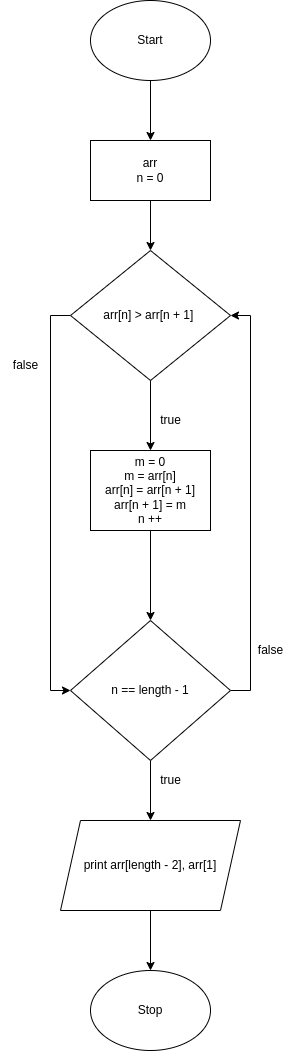

The diagram above was exported from draw.io. Its source (the exported page's mxGraphModel, read from the mxfile embedded in the PNG):
<mxGraphModel dx="1112" dy="446" grid="1" gridSize="10" guides="1" tooltips="1" connect="1" arrows="1" fold="1" page="1" pageScale="1" pageWidth="827" pageHeight="1169" math="0" shadow="0">
  <root>
    <mxCell id="WIyWlLk6GJQsqaUBKTNV-0" />
    <mxCell id="WIyWlLk6GJQsqaUBKTNV-1" parent="WIyWlLk6GJQsqaUBKTNV-0" />
    <mxCell id="xBkWJfTEceyPkFggoyUn-2" value="" style="edgeStyle=orthogonalEdgeStyle;rounded=0;orthogonalLoop=1;jettySize=auto;html=1;" edge="1" parent="WIyWlLk6GJQsqaUBKTNV-1" source="xBkWJfTEceyPkFggoyUn-0" target="xBkWJfTEceyPkFggoyUn-1">
      <mxGeometry relative="1" as="geometry" />
    </mxCell>
    <mxCell id="xBkWJfTEceyPkFggoyUn-0" value="Start" style="ellipse;whiteSpace=wrap;html=1;" vertex="1" parent="WIyWlLk6GJQsqaUBKTNV-1">
      <mxGeometry x="340" y="160" width="120" height="80" as="geometry" />
    </mxCell>
    <mxCell id="xBkWJfTEceyPkFggoyUn-13" value="" style="edgeStyle=orthogonalEdgeStyle;rounded=0;orthogonalLoop=1;jettySize=auto;html=1;" edge="1" parent="WIyWlLk6GJQsqaUBKTNV-1" source="xBkWJfTEceyPkFggoyUn-1" target="xBkWJfTEceyPkFggoyUn-3">
      <mxGeometry relative="1" as="geometry" />
    </mxCell>
    <mxCell id="xBkWJfTEceyPkFggoyUn-1" value="arr&lt;br&gt;n = 0" style="whiteSpace=wrap;html=1;" vertex="1" parent="WIyWlLk6GJQsqaUBKTNV-1">
      <mxGeometry x="340" y="300" width="120" height="60" as="geometry" />
    </mxCell>
    <mxCell id="xBkWJfTEceyPkFggoyUn-6" value="" style="edgeStyle=orthogonalEdgeStyle;rounded=0;orthogonalLoop=1;jettySize=auto;html=1;" edge="1" parent="WIyWlLk6GJQsqaUBKTNV-1" source="xBkWJfTEceyPkFggoyUn-3" target="xBkWJfTEceyPkFggoyUn-5">
      <mxGeometry relative="1" as="geometry" />
    </mxCell>
    <mxCell id="xBkWJfTEceyPkFggoyUn-23" style="edgeStyle=orthogonalEdgeStyle;rounded=0;orthogonalLoop=1;jettySize=auto;html=1;entryX=0;entryY=0.5;entryDx=0;entryDy=0;" edge="1" parent="WIyWlLk6GJQsqaUBKTNV-1" source="xBkWJfTEceyPkFggoyUn-3" target="xBkWJfTEceyPkFggoyUn-14">
      <mxGeometry relative="1" as="geometry">
        <Array as="points">
          <mxPoint x="300" y="475" />
          <mxPoint x="300" y="850" />
        </Array>
      </mxGeometry>
    </mxCell>
    <mxCell id="xBkWJfTEceyPkFggoyUn-3" value="arr[n] &amp;gt; arr[n + 1]&amp;nbsp;" style="rhombus;whiteSpace=wrap;html=1;" vertex="1" parent="WIyWlLk6GJQsqaUBKTNV-1">
      <mxGeometry x="320" y="410" width="160" height="130" as="geometry" />
    </mxCell>
    <mxCell id="xBkWJfTEceyPkFggoyUn-15" value="" style="edgeStyle=orthogonalEdgeStyle;rounded=0;orthogonalLoop=1;jettySize=auto;html=1;" edge="1" parent="WIyWlLk6GJQsqaUBKTNV-1" source="xBkWJfTEceyPkFggoyUn-5" target="xBkWJfTEceyPkFggoyUn-14">
      <mxGeometry relative="1" as="geometry" />
    </mxCell>
    <mxCell id="xBkWJfTEceyPkFggoyUn-5" value="m = 0&lt;br&gt;m = arr[n]&lt;br&gt;arr[n] = arr[n + 1]&lt;br&gt;arr[n + 1] = m&lt;br&gt;n ++" style="whiteSpace=wrap;html=1;" vertex="1" parent="WIyWlLk6GJQsqaUBKTNV-1">
      <mxGeometry x="340" y="610" width="120" height="80" as="geometry" />
    </mxCell>
    <mxCell id="xBkWJfTEceyPkFggoyUn-7" value="true" style="text;html=1;align=center;verticalAlign=middle;resizable=0;points=[];autosize=1;strokeColor=none;fillColor=none;" vertex="1" parent="WIyWlLk6GJQsqaUBKTNV-1">
      <mxGeometry x="400" y="565" width="40" height="30" as="geometry" />
    </mxCell>
    <mxCell id="xBkWJfTEceyPkFggoyUn-21" value="" style="edgeStyle=orthogonalEdgeStyle;rounded=0;orthogonalLoop=1;jettySize=auto;html=1;" edge="1" parent="WIyWlLk6GJQsqaUBKTNV-1" source="xBkWJfTEceyPkFggoyUn-14">
      <mxGeometry relative="1" as="geometry">
        <mxPoint x="400" y="980" as="targetPoint" />
      </mxGeometry>
    </mxCell>
    <mxCell id="xBkWJfTEceyPkFggoyUn-24" style="edgeStyle=orthogonalEdgeStyle;rounded=0;orthogonalLoop=1;jettySize=auto;html=1;entryX=1;entryY=0.5;entryDx=0;entryDy=0;" edge="1" parent="WIyWlLk6GJQsqaUBKTNV-1" source="xBkWJfTEceyPkFggoyUn-14" target="xBkWJfTEceyPkFggoyUn-3">
      <mxGeometry relative="1" as="geometry">
        <Array as="points">
          <mxPoint x="500" y="850" />
          <mxPoint x="500" y="475" />
        </Array>
      </mxGeometry>
    </mxCell>
    <mxCell id="xBkWJfTEceyPkFggoyUn-14" value="n == length - 1" style="rhombus;whiteSpace=wrap;html=1;" vertex="1" parent="WIyWlLk6GJQsqaUBKTNV-1">
      <mxGeometry x="320" y="780" width="160" height="140" as="geometry" />
    </mxCell>
    <mxCell id="xBkWJfTEceyPkFggoyUn-22" value="false" style="text;html=1;align=center;verticalAlign=middle;resizable=0;points=[];autosize=1;strokeColor=none;fillColor=none;" vertex="1" parent="WIyWlLk6GJQsqaUBKTNV-1">
      <mxGeometry x="250" y="510" width="50" height="30" as="geometry" />
    </mxCell>
    <mxCell id="xBkWJfTEceyPkFggoyUn-26" value="true" style="text;html=1;align=center;verticalAlign=middle;resizable=0;points=[];autosize=1;strokeColor=none;fillColor=none;" vertex="1" parent="WIyWlLk6GJQsqaUBKTNV-1">
      <mxGeometry x="400" y="925" width="40" height="30" as="geometry" />
    </mxCell>
    <mxCell id="xBkWJfTEceyPkFggoyUn-27" value="false" style="text;html=1;align=center;verticalAlign=middle;resizable=0;points=[];autosize=1;strokeColor=none;fillColor=none;" vertex="1" parent="WIyWlLk6GJQsqaUBKTNV-1">
      <mxGeometry x="495" y="795" width="50" height="30" as="geometry" />
    </mxCell>
    <mxCell id="xBkWJfTEceyPkFggoyUn-30" value="" style="edgeStyle=orthogonalEdgeStyle;rounded=0;orthogonalLoop=1;jettySize=auto;html=1;" edge="1" parent="WIyWlLk6GJQsqaUBKTNV-1" source="xBkWJfTEceyPkFggoyUn-28" target="xBkWJfTEceyPkFggoyUn-29">
      <mxGeometry relative="1" as="geometry" />
    </mxCell>
    <mxCell id="xBkWJfTEceyPkFggoyUn-28" value="print arr[length - 2], arr[1]" style="shape=parallelogram;perimeter=parallelogramPerimeter;whiteSpace=wrap;html=1;fixedSize=1;" vertex="1" parent="WIyWlLk6GJQsqaUBKTNV-1">
      <mxGeometry x="310" y="980" width="180" height="90" as="geometry" />
    </mxCell>
    <mxCell id="xBkWJfTEceyPkFggoyUn-29" value="Stop" style="ellipse;whiteSpace=wrap;html=1;" vertex="1" parent="WIyWlLk6GJQsqaUBKTNV-1">
      <mxGeometry x="340" y="1130" width="120" height="80" as="geometry" />
    </mxCell>
  </root>
</mxGraphModel>